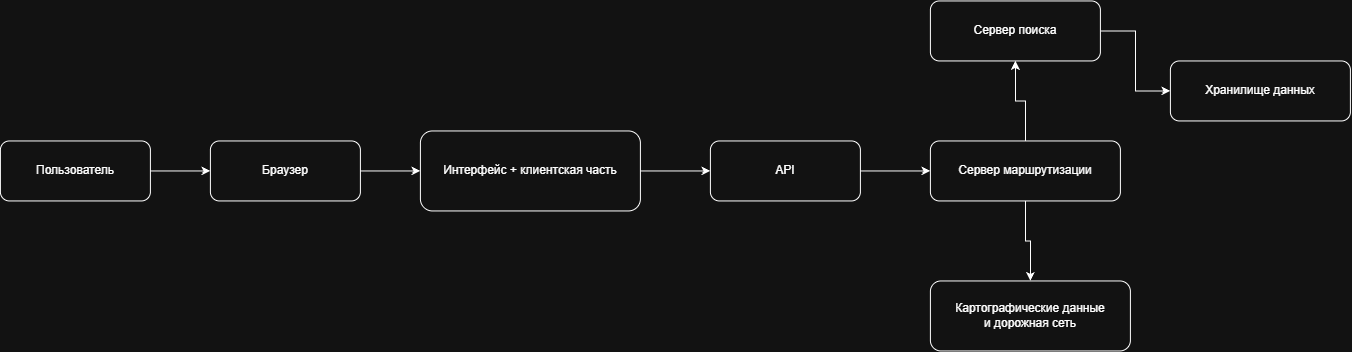

The diagram above was exported from draw.io. Its source (the exported page's mxGraphModel, read from the mxfile embedded in the PNG):
<mxGraphModel dx="1611" dy="1080" grid="1" gridSize="10" guides="1" tooltips="1" connect="1" arrows="1" fold="1" page="1" pageScale="1" pageWidth="827" pageHeight="1169" math="0" shadow="0">
  <root>
    <mxCell id="0" />
    <mxCell id="1" parent="0" />
    <mxCell id="BdfHTrLqsUMS9f9M2fz1-9" edge="1" parent="1" source="BdfHTrLqsUMS9f9M2fz1-1" style="edgeStyle=orthogonalEdgeStyle;rounded=0;orthogonalLoop=1;jettySize=auto;html=1;" target="BdfHTrLqsUMS9f9M2fz1-2" value="">
      <mxGeometry relative="1" as="geometry" />
    </mxCell>
    <mxCell id="BdfHTrLqsUMS9f9M2fz1-1" parent="1" style="rounded=1;whiteSpace=wrap;html=1;" value="Пользователь" vertex="1">
      <mxGeometry height="60" width="150" x="230" y="610" as="geometry" />
    </mxCell>
    <mxCell id="BdfHTrLqsUMS9f9M2fz1-10" edge="1" parent="1" source="BdfHTrLqsUMS9f9M2fz1-2" style="edgeStyle=orthogonalEdgeStyle;rounded=0;orthogonalLoop=1;jettySize=auto;html=1;" target="BdfHTrLqsUMS9f9M2fz1-3" value="">
      <mxGeometry relative="1" as="geometry" />
    </mxCell>
    <mxCell id="BdfHTrLqsUMS9f9M2fz1-2" parent="1" style="rounded=1;whiteSpace=wrap;html=1;" value="Браузер" vertex="1">
      <mxGeometry height="60" width="150" x="440" y="610" as="geometry" />
    </mxCell>
    <mxCell id="BdfHTrLqsUMS9f9M2fz1-11" edge="1" parent="1" source="BdfHTrLqsUMS9f9M2fz1-3" style="edgeStyle=orthogonalEdgeStyle;rounded=0;orthogonalLoop=1;jettySize=auto;html=1;" target="BdfHTrLqsUMS9f9M2fz1-4" value="">
      <mxGeometry relative="1" as="geometry" />
    </mxCell>
    <mxCell id="BdfHTrLqsUMS9f9M2fz1-3" parent="1" style="rounded=1;whiteSpace=wrap;html=1;" value="Интерфейс + клиентская часть" vertex="1">
      <mxGeometry height="80" width="220" x="650" y="600" as="geometry" />
    </mxCell>
    <mxCell id="BdfHTrLqsUMS9f9M2fz1-12" edge="1" parent="1" source="BdfHTrLqsUMS9f9M2fz1-4" style="edgeStyle=orthogonalEdgeStyle;rounded=0;orthogonalLoop=1;jettySize=auto;html=1;" target="BdfHTrLqsUMS9f9M2fz1-6" value="">
      <mxGeometry relative="1" as="geometry" />
    </mxCell>
    <mxCell id="BdfHTrLqsUMS9f9M2fz1-4" parent="1" style="rounded=1;whiteSpace=wrap;html=1;" value="API" vertex="1">
      <mxGeometry height="60" width="150" x="940" y="610" as="geometry" />
    </mxCell>
    <mxCell id="BdfHTrLqsUMS9f9M2fz1-15" edge="1" parent="1" source="BdfHTrLqsUMS9f9M2fz1-5" style="edgeStyle=orthogonalEdgeStyle;rounded=0;orthogonalLoop=1;jettySize=auto;html=1;" target="BdfHTrLqsUMS9f9M2fz1-8" value="">
      <mxGeometry relative="1" as="geometry" />
    </mxCell>
    <mxCell id="BdfHTrLqsUMS9f9M2fz1-5" parent="1" style="rounded=1;whiteSpace=wrap;html=1;" value="Сервер поиска" vertex="1">
      <mxGeometry height="60" width="170" x="1160" y="470" as="geometry" />
    </mxCell>
    <mxCell id="BdfHTrLqsUMS9f9M2fz1-13" edge="1" parent="1" source="BdfHTrLqsUMS9f9M2fz1-6" style="edgeStyle=orthogonalEdgeStyle;rounded=0;orthogonalLoop=1;jettySize=auto;html=1;" target="BdfHTrLqsUMS9f9M2fz1-5" value="">
      <mxGeometry relative="1" as="geometry" />
    </mxCell>
    <mxCell id="BdfHTrLqsUMS9f9M2fz1-14" edge="1" parent="1" source="BdfHTrLqsUMS9f9M2fz1-6" style="edgeStyle=orthogonalEdgeStyle;rounded=0;orthogonalLoop=1;jettySize=auto;html=1;" target="BdfHTrLqsUMS9f9M2fz1-7" value="">
      <mxGeometry relative="1" as="geometry" />
    </mxCell>
    <mxCell id="BdfHTrLqsUMS9f9M2fz1-6" parent="1" style="rounded=1;whiteSpace=wrap;html=1;" value="Сервер маршрутизации" vertex="1">
      <mxGeometry height="60" width="190" x="1160" y="610" as="geometry" />
    </mxCell>
    <mxCell id="BdfHTrLqsUMS9f9M2fz1-7" parent="1" style="rounded=1;whiteSpace=wrap;html=1;" value="Картографические данные&#10;и дорожная сеть" vertex="1">
      <mxGeometry height="70" width="200" x="1160" y="750" as="geometry" />
    </mxCell>
    <mxCell id="BdfHTrLqsUMS9f9M2fz1-8" parent="1" style="rounded=1;whiteSpace=wrap;html=1;" value="Хранилище данных" vertex="1">
      <mxGeometry height="60" width="180" x="1400" y="530" as="geometry" />
    </mxCell>
  </root>
</mxGraphModel>